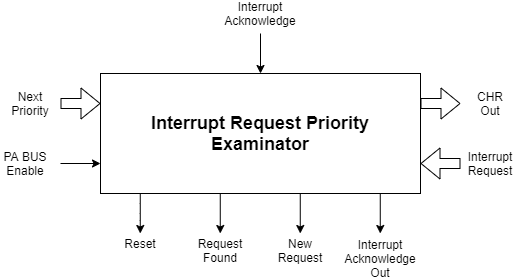

The diagram above was exported from draw.io. Its source (the exported page's mxGraphModel, read from the mxfile embedded in the PNG):
<mxGraphModel dx="1205" dy="696" grid="1" gridSize="10" guides="1" tooltips="1" connect="1" arrows="1" fold="1" page="1" pageScale="1" pageWidth="827" pageHeight="1169" math="0" shadow="0">
  <root>
    <mxCell id="0" />
    <mxCell id="1" parent="0" />
    <mxCell id="NoaIfZOmjHYtZ1hTsEHP-1" value="&lt;b&gt;&lt;font style=&quot;font-size: 18px&quot;&gt;Interrupt Request Priority Examinator&lt;/font&gt;&lt;/b&gt;" style="rounded=0;whiteSpace=wrap;html=1;" parent="1" vertex="1">
      <mxGeometry x="120" y="160" width="320" height="120" as="geometry" />
    </mxCell>
    <mxCell id="X6jo6UNm3vJ6knb13wmQ-1" value="" style="endArrow=classic;html=1;exitX=0.25;exitY=1;exitDx=0;exitDy=0;" edge="1" parent="1">
      <mxGeometry width="50" height="50" relative="1" as="geometry">
        <mxPoint x="159.76" y="280" as="sourcePoint" />
        <mxPoint x="159.76" y="320" as="targetPoint" />
        <Array as="points">
          <mxPoint x="159.76" y="300" />
        </Array>
      </mxGeometry>
    </mxCell>
    <mxCell id="X6jo6UNm3vJ6knb13wmQ-2" value="" style="endArrow=classic;html=1;exitX=0.5;exitY=1;exitDx=0;exitDy=0;" edge="1" parent="1">
      <mxGeometry width="50" height="50" relative="1" as="geometry">
        <mxPoint x="239.76" y="280" as="sourcePoint" />
        <mxPoint x="239.76" y="320" as="targetPoint" />
      </mxGeometry>
    </mxCell>
    <mxCell id="X6jo6UNm3vJ6knb13wmQ-3" value="" style="endArrow=classic;html=1;exitX=0.75;exitY=1;exitDx=0;exitDy=0;" edge="1" parent="1">
      <mxGeometry width="50" height="50" relative="1" as="geometry">
        <mxPoint x="319.7599999999999" y="280" as="sourcePoint" />
        <mxPoint x="319.76" y="320" as="targetPoint" />
      </mxGeometry>
    </mxCell>
    <mxCell id="X6jo6UNm3vJ6knb13wmQ-4" value="" style="endArrow=classic;html=1;exitX=1;exitY=1;exitDx=0;exitDy=0;" edge="1" parent="1">
      <mxGeometry width="50" height="50" relative="1" as="geometry">
        <mxPoint x="399.7599999999999" y="280" as="sourcePoint" />
        <mxPoint x="399.76" y="320" as="targetPoint" />
      </mxGeometry>
    </mxCell>
    <mxCell id="X6jo6UNm3vJ6knb13wmQ-6" value="Reset" style="text;html=1;strokeColor=none;fillColor=none;align=center;verticalAlign=middle;whiteSpace=wrap;rounded=0;" vertex="1" parent="1">
      <mxGeometry x="140" y="320" width="40" height="20" as="geometry" />
    </mxCell>
    <mxCell id="X6jo6UNm3vJ6knb13wmQ-7" value="Request&lt;br&gt;Found" style="text;html=1;strokeColor=none;fillColor=none;align=center;verticalAlign=middle;whiteSpace=wrap;rounded=0;" vertex="1" parent="1">
      <mxGeometry x="220" y="327" width="40" height="20" as="geometry" />
    </mxCell>
    <mxCell id="X6jo6UNm3vJ6knb13wmQ-8" value="New&lt;br&gt;Request" style="text;html=1;strokeColor=none;fillColor=none;align=center;verticalAlign=middle;whiteSpace=wrap;rounded=0;" vertex="1" parent="1">
      <mxGeometry x="300" y="327" width="40" height="20" as="geometry" />
    </mxCell>
    <mxCell id="X6jo6UNm3vJ6knb13wmQ-9" value="Interrupt Acknowledge Out" style="text;html=1;strokeColor=none;fillColor=none;align=center;verticalAlign=middle;whiteSpace=wrap;rounded=0;" vertex="1" parent="1">
      <mxGeometry x="380" y="335" width="40" height="20" as="geometry" />
    </mxCell>
    <mxCell id="X6jo6UNm3vJ6knb13wmQ-10" value="" style="shape=flexArrow;endArrow=classic;html=1;entryX=0;entryY=0.25;entryDx=0;entryDy=0;" edge="1" parent="1" target="NoaIfZOmjHYtZ1hTsEHP-1">
      <mxGeometry width="50" height="50" relative="1" as="geometry">
        <mxPoint x="80" y="190" as="sourcePoint" />
        <mxPoint x="190" y="140" as="targetPoint" />
      </mxGeometry>
    </mxCell>
    <mxCell id="X6jo6UNm3vJ6knb13wmQ-11" value="" style="endArrow=classic;html=1;entryX=0;entryY=0.75;entryDx=0;entryDy=0;" edge="1" parent="1" target="NoaIfZOmjHYtZ1hTsEHP-1">
      <mxGeometry width="50" height="50" relative="1" as="geometry">
        <mxPoint x="80" y="250" as="sourcePoint" />
        <mxPoint x="190" y="140" as="targetPoint" />
      </mxGeometry>
    </mxCell>
    <mxCell id="X6jo6UNm3vJ6knb13wmQ-12" value="Next&lt;br&gt;Priority" style="text;html=1;strokeColor=none;fillColor=none;align=center;verticalAlign=middle;whiteSpace=wrap;rounded=0;" vertex="1" parent="1">
      <mxGeometry x="30" y="180" width="40" height="20" as="geometry" />
    </mxCell>
    <mxCell id="X6jo6UNm3vJ6knb13wmQ-13" value="PA BUS Enable" style="text;html=1;strokeColor=none;fillColor=none;align=center;verticalAlign=middle;whiteSpace=wrap;rounded=0;" vertex="1" parent="1">
      <mxGeometry x="20" y="240" width="50" height="20" as="geometry" />
    </mxCell>
    <mxCell id="X6jo6UNm3vJ6knb13wmQ-14" value="" style="shape=flexArrow;endArrow=classic;html=1;exitX=1;exitY=0.25;exitDx=0;exitDy=0;" edge="1" parent="1" source="NoaIfZOmjHYtZ1hTsEHP-1">
      <mxGeometry width="50" height="50" relative="1" as="geometry">
        <mxPoint x="600" y="180" as="sourcePoint" />
        <mxPoint x="480" y="190" as="targetPoint" />
      </mxGeometry>
    </mxCell>
    <mxCell id="X6jo6UNm3vJ6knb13wmQ-15" value="" style="shape=flexArrow;endArrow=classic;html=1;entryX=1;entryY=0.75;entryDx=0;entryDy=0;" edge="1" parent="1" target="NoaIfZOmjHYtZ1hTsEHP-1">
      <mxGeometry width="50" height="50" relative="1" as="geometry">
        <mxPoint x="480" y="250" as="sourcePoint" />
        <mxPoint x="650" y="130" as="targetPoint" />
      </mxGeometry>
    </mxCell>
    <mxCell id="X6jo6UNm3vJ6knb13wmQ-16" value="CHR Out" style="text;html=1;strokeColor=none;fillColor=none;align=center;verticalAlign=middle;whiteSpace=wrap;rounded=0;" vertex="1" parent="1">
      <mxGeometry x="490" y="180" width="40" height="20" as="geometry" />
    </mxCell>
    <mxCell id="X6jo6UNm3vJ6knb13wmQ-17" value="Interrupt&lt;br&gt;Request" style="text;html=1;strokeColor=none;fillColor=none;align=center;verticalAlign=middle;whiteSpace=wrap;rounded=0;" vertex="1" parent="1">
      <mxGeometry x="490" y="240" width="40" height="20" as="geometry" />
    </mxCell>
    <mxCell id="X6jo6UNm3vJ6knb13wmQ-18" value="" style="endArrow=classic;html=1;entryX=0.5;entryY=0;entryDx=0;entryDy=0;" edge="1" parent="1" target="NoaIfZOmjHYtZ1hTsEHP-1">
      <mxGeometry width="50" height="50" relative="1" as="geometry">
        <mxPoint x="280" y="120" as="sourcePoint" />
        <mxPoint x="430" y="180" as="targetPoint" />
      </mxGeometry>
    </mxCell>
    <mxCell id="X6jo6UNm3vJ6knb13wmQ-19" value="Interrupt Acknowledge" style="text;html=1;strokeColor=none;fillColor=none;align=center;verticalAlign=middle;whiteSpace=wrap;rounded=0;" vertex="1" parent="1">
      <mxGeometry x="260" y="90" width="40" height="20" as="geometry" />
    </mxCell>
  </root>
</mxGraphModel>